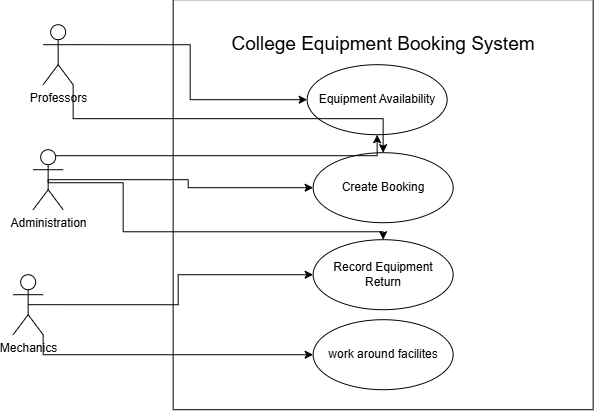

The diagram above was exported from draw.io. Its source (the exported page's mxGraphModel, read from the mxfile embedded in the PNG):
<mxGraphModel dx="970" dy="538" grid="1" gridSize="10" guides="1" tooltips="1" connect="1" arrows="1" fold="1" page="1" pageScale="1" pageWidth="827" pageHeight="1169" math="0" shadow="0">
  <root>
    <mxCell id="0" />
    <mxCell id="1" parent="0" />
    <mxCell id="ZJM9UlsGaYeNZSz5vnzP-1" parent="1" style="rounded=0;whiteSpace=wrap;html=1;" value="" vertex="1">
      <mxGeometry height="410" width="420" x="280" y="250" as="geometry" />
    </mxCell>
    <mxCell id="ZJM9UlsGaYeNZSz5vnzP-2" parent="1" style="text;html=1;whiteSpace=wrap;strokeColor=none;fillColor=none;align=center;verticalAlign=middle;rounded=0;autosize=1;resizable=0;fontSize=19;" value="College Equipment Booking System" vertex="1">
      <mxGeometry height="40" width="330" x="325" y="275" as="geometry" />
    </mxCell>
    <mxCell id="ZJM9UlsGaYeNZSz5vnzP-4" parent="1" style="ellipse;whiteSpace=wrap;html=1;" value="Create Booking" vertex="1">
      <mxGeometry height="70" width="140" x="420" y="403" as="geometry" />
    </mxCell>
    <mxCell id="ZJM9UlsGaYeNZSz5vnzP-5" parent="1" style="ellipse;whiteSpace=wrap;html=1;" value="Equipment Availability" vertex="1">
      <mxGeometry height="70" width="140" x="414" y="315" as="geometry" />
    </mxCell>
    <mxCell id="ZJM9UlsGaYeNZSz5vnzP-7" parent="1" style="ellipse;whiteSpace=wrap;html=1;" value="Record Equipment Return" vertex="1">
      <mxGeometry height="70" width="140" x="420" y="490" as="geometry" />
    </mxCell>
    <mxCell id="ZJM9UlsGaYeNZSz5vnzP-23" edge="1" parent="1" source="ZJM9UlsGaYeNZSz5vnzP-8" style="edgeStyle=orthogonalEdgeStyle;rounded=0;orthogonalLoop=1;jettySize=auto;html=1;exitX=1;exitY=0.3333333333333333;exitDx=0;exitDy=0;exitPerimeter=0;" target="ZJM9UlsGaYeNZSz5vnzP-5">
      <mxGeometry relative="1" as="geometry" />
    </mxCell>
    <mxCell id="ZJM9UlsGaYeNZSz5vnzP-24" edge="1" parent="1" source="ZJM9UlsGaYeNZSz5vnzP-8" style="edgeStyle=orthogonalEdgeStyle;rounded=0;orthogonalLoop=1;jettySize=auto;html=1;exitX=1;exitY=1;exitDx=0;exitDy=0;exitPerimeter=0;" target="ZJM9UlsGaYeNZSz5vnzP-4">
      <mxGeometry relative="1" as="geometry" />
    </mxCell>
    <mxCell id="ZJM9UlsGaYeNZSz5vnzP-8" parent="1" style="shape=umlActor;verticalLabelPosition=bottom;verticalAlign=top;html=1;" value="Professors" vertex="1">
      <mxGeometry height="60" width="30" x="150" y="275" as="geometry" />
    </mxCell>
    <mxCell id="ZJM9UlsGaYeNZSz5vnzP-18" edge="1" parent="1" source="ZJM9UlsGaYeNZSz5vnzP-9" style="edgeStyle=orthogonalEdgeStyle;rounded=0;orthogonalLoop=1;jettySize=auto;html=1;exitX=0.5;exitY=0.5;exitDx=0;exitDy=0;exitPerimeter=0;" target="ZJM9UlsGaYeNZSz5vnzP-4">
      <mxGeometry relative="1" as="geometry" />
    </mxCell>
    <mxCell id="ZJM9UlsGaYeNZSz5vnzP-22" edge="1" parent="1" source="ZJM9UlsGaYeNZSz5vnzP-9" style="edgeStyle=orthogonalEdgeStyle;rounded=0;orthogonalLoop=1;jettySize=auto;html=1;exitX=0.75;exitY=0.1;exitDx=0;exitDy=0;exitPerimeter=0;" target="ZJM9UlsGaYeNZSz5vnzP-5">
      <mxGeometry relative="1" as="geometry" />
    </mxCell>
    <mxCell id="ZJM9UlsGaYeNZSz5vnzP-9" parent="1" style="shape=umlActor;verticalLabelPosition=bottom;verticalAlign=top;html=1;" value="Administration" vertex="1">
      <mxGeometry height="60" width="30" x="140" y="400" as="geometry" />
    </mxCell>
    <mxCell id="ZJM9UlsGaYeNZSz5vnzP-11" parent="1" style="ellipse;whiteSpace=wrap;html=1;" value="work around facilites" vertex="1">
      <mxGeometry height="70" width="140" x="420" y="570" as="geometry" />
    </mxCell>
    <mxCell id="ZJM9UlsGaYeNZSz5vnzP-19" edge="1" parent="1" source="ZJM9UlsGaYeNZSz5vnzP-12" style="edgeStyle=orthogonalEdgeStyle;rounded=0;orthogonalLoop=1;jettySize=auto;html=1;exitX=0.5;exitY=0.5;exitDx=0;exitDy=0;exitPerimeter=0;" target="ZJM9UlsGaYeNZSz5vnzP-7">
      <mxGeometry relative="1" as="geometry" />
    </mxCell>
    <mxCell id="ZJM9UlsGaYeNZSz5vnzP-25" edge="1" parent="1" source="ZJM9UlsGaYeNZSz5vnzP-12" style="edgeStyle=orthogonalEdgeStyle;rounded=0;orthogonalLoop=1;jettySize=auto;html=1;exitX=1;exitY=1;exitDx=0;exitDy=0;exitPerimeter=0;" target="ZJM9UlsGaYeNZSz5vnzP-11">
      <mxGeometry relative="1" as="geometry" />
    </mxCell>
    <mxCell id="ZJM9UlsGaYeNZSz5vnzP-12" parent="1" style="shape=umlActor;verticalLabelPosition=bottom;verticalAlign=top;html=1;" value="Mechanics" vertex="1">
      <mxGeometry height="60" width="30" x="120" y="525" as="geometry" />
    </mxCell>
    <mxCell id="ZJM9UlsGaYeNZSz5vnzP-20" edge="1" parent="1" source="ZJM9UlsGaYeNZSz5vnzP-9" style="edgeStyle=orthogonalEdgeStyle;rounded=0;orthogonalLoop=1;jettySize=auto;html=1;exitX=0.5;exitY=0.5;exitDx=0;exitDy=0;exitPerimeter=0;" target="ZJM9UlsGaYeNZSz5vnzP-7">
      <mxGeometry relative="1" as="geometry">
        <Array as="points">
          <mxPoint x="230" y="433.03" />
          <mxPoint x="230" y="482.07" />
          <mxPoint x="490" y="482.07" />
        </Array>
        <mxPoint x="270" y="480" as="targetPoint" />
      </mxGeometry>
    </mxCell>
  </root>
</mxGraphModel>